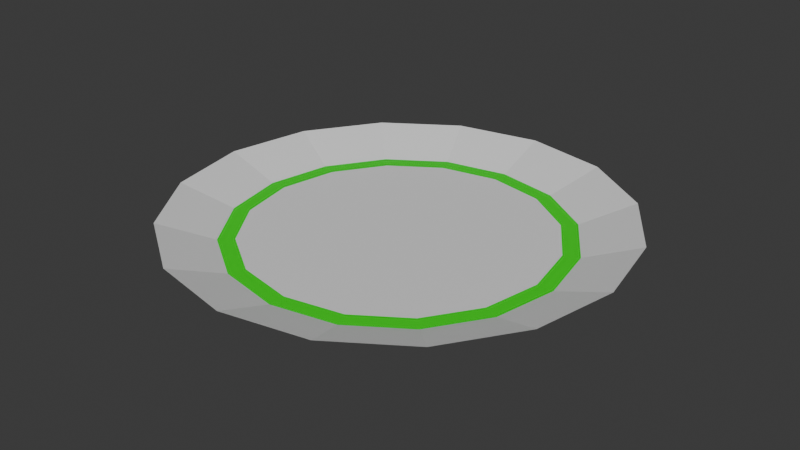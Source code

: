# Source: Plate.blend  (saved by Blender 4.4.30; exported with 4.5.12 LTS)
import bpy
from mathutils import Matrix  # noqa: F401  (used for matrix-valued properties, if any)

bpy.ops.wm.read_factory_settings(use_empty=True)
scene = bpy.context.scene
scene.name = 'Scene'

# ---- collections
col_collection = bpy.data.collections.new('Collection'); scene.collection.children.link(col_collection)

# ---- materials (node trees are filled in below, after node groups)
mat_ring = bpy.data.materials.new('Ring')
mat_plate = bpy.data.materials.new('Plate')

# ---- material node trees
mat_ring.use_nodes = True; mat_ring.node_tree.nodes.clear()
_N = mat_ring.node_tree.nodes; _L = mat_ring.node_tree.links
n0 = _N.new('ShaderNodeBsdfPrincipled'); n0.name = 'Principled BSDF'; n0.location = (10, 300)
n0.inputs[0].default_value = (0.0008284, 0.8001, 0.0, 1.0)
n1 = _N.new('ShaderNodeOutputMaterial'); n1.name = 'Material Output'; n1.location = (300, 300)
_L.new(n0.outputs[0], n1.inputs[0])
n1.is_active_output = True
mat_plate.use_nodes = True; mat_plate.node_tree.nodes.clear()
_N = mat_plate.node_tree.nodes; _L = mat_plate.node_tree.links
n0 = _N.new('ShaderNodeBsdfPrincipled'); n0.name = 'Principled BSDF'; n0.location = (10, 300)
n1 = _N.new('ShaderNodeOutputMaterial'); n1.name = 'Material Output'; n1.location = (300, 300)
_L.new(n0.outputs[0], n1.inputs[0])
n1.is_active_output = True

# ---- world
world_world = bpy.data.worlds.new('World'); scene.world = world_world
world_world.use_nodes = True; world_world.node_tree.nodes.clear()
_N = world_world.node_tree.nodes; _L = world_world.node_tree.links
n0 = _N.new('ShaderNodeOutputWorld'); n0.name = 'World Output'; n0.location = (300, 300)
n1 = _N.new('ShaderNodeBackground'); n1.name = 'Background'; n1.location = (10, 300)
n1.inputs[0].default_value = (0.05088, 0.05088, 0.05088, 1.0)
_L.new(n1.outputs[0], n0.inputs[0])
n0.is_active_output = True
world_world.color = (0.05088, 0.05088, 0.05088)
world_world.sun_shadow_jitter_overblur = 0.0

# ---- meshes
me_circle = bpy.data.meshes.new('Circle')
me_circle.from_pydata([(7.843e-10, 0.1974, 0.0), (-0.07553, 0.1823, 0.0), (-0.1396, 0.1396, 0.0), (-0.1823, 0.07553, 0.0), (-0.1974, -5.882e-10, 0.0), (-0.1823, -0.07553, 0.0), (-0.1396, -0.1396, 0.0), (-0.07553, -0.1823, 0.0), (7.843e-10, -0.1974, 0.0), (0.07553, -0.1823, 0.0), (0.1396, -0.1396, 0.0), (0.1823, -0.07553, 0.0), (0.1974, -5.882e-10, 0.0), (0.1823, 0.07553, 0.0), (0.1396, 0.1396, 0.0), (0.07553, 0.1823, 0.0), (-1.992e-10, 0.2378, 0.02625), (-0.09099, 0.2197, 0.02625), (-0.1681, 0.1681, 0.02625), (-0.2197, 0.09099, 0.02625), (-0.2378, -3.273e-10, 0.02625), (-0.2197, -0.09099, 0.02625), (-0.1681, -0.1681, 0.02625), (-0.09099, -0.2197, 0.02625), (-1.992e-10, -0.2378, 0.02625), (0.09099, -0.2197, 0.02625), (0.1681, -0.1681, 0.02625), (0.2197, -0.09099, 0.02625), (0.2378, -3.273e-10, 0.02625), (0.2197, 0.09099, 0.02625), (0.1681, 0.1681, 0.02625), (0.09099, 0.2197, 0.02625), (1.577e-09, 0.179, 0.0054), (-0.0685, 0.1654, 0.0054), (-0.1266, 0.1266, 0.0054), (-0.1654, 0.0685, 0.0054), (-0.179, -4.766e-10, 0.0054), (-0.1654, -0.0685, 0.0054), (-0.1266, -0.1266, 0.0054), (-0.0685, -0.1654, 0.0054), (1.577e-09, -0.179, 0.0054), (0.0685, -0.1654, 0.0054), (0.1266, -0.1266, 0.0054), (0.1654, -0.0685, 0.0054), (0.179, -4.766e-10, 0.0054), (0.1654, 0.0685, 0.0054), (0.1266, 0.1266, 0.0054), (0.0685, 0.1654, 0.0054), (-0.0617, 0.149, 0.0054), (2.391e-09, 0.1612, 0.0054), (-0.114, 0.114, 0.0054), (-0.149, 0.0617, 0.0054), (-0.1612, -4.293e-10, 0.0054), (-0.149, -0.0617, 0.0054), (-0.114, -0.114, 0.0054), (-0.0617, -0.149, 0.0054), (2.391e-09, -0.1612, 0.0054), (0.0617, -0.149, 0.0054), (0.114, -0.114, 0.0054), (0.149, -0.0617, 0.0054), (0.1612, -4.293e-10, 0.0054), (0.149, 0.0617, 0.0054), (0.114, 0.114, 0.0054), (0.0617, 0.149, 0.0054), (-0.06922, 0.1671, 0.0), (1.186e-09, 0.1809, 0.0), (-0.1279, 0.1279, 0.0), (-0.1671, 0.06922, 0.0), (-0.1809, -6.947e-10, 0.0), (-0.1671, -0.06922, 0.0), (-0.1279, -0.1279, 0.0), (-0.06922, -0.1671, 0.0), (1.186e-09, -0.1809, 0.0), (0.06922, -0.1671, 0.0), (0.1279, -0.1279, 0.0), (0.1671, -0.06922, 0.0), (0.1809, -6.947e-10, 0.0), (0.1671, 0.06922, 0.0), (0.1279, 0.1279, 0.0), (0.06922, 0.1671, 0.0)], [], [(14, 13, 77, 78), (28, 29, 45, 44), (13, 14, 30, 29), (6, 7, 23, 22), (14, 15, 31, 30), (7, 8, 24, 23), (0, 1, 17, 16), (15, 0, 16, 31), (8, 9, 25, 24), (1, 2, 18, 17), (9, 10, 26, 25), (2, 3, 19, 18), (10, 11, 27, 26), (3, 4, 20, 19), (11, 12, 28, 27), (4, 5, 21, 20), (12, 13, 29, 28), (5, 6, 22, 21), (34, 35, 51, 50), (21, 22, 38, 37), (29, 30, 46, 45), (22, 23, 39, 38), (30, 31, 47, 46), (23, 24, 40, 39), (16, 17, 33, 32), (31, 16, 32, 47), (24, 25, 41, 40), (17, 18, 34, 33), (25, 26, 42, 41), (18, 19, 35, 34), (26, 27, 43, 42), (19, 20, 36, 35), (27, 28, 44, 43), (20, 21, 37, 36), (48, 50, 51, 52, 53, 54, 55, 56, 57, 58, 59, 60, 61, 62, 63, 49), (42, 43, 59, 58), (35, 36, 52, 51), (43, 44, 60, 59), (36, 37, 53, 52), (44, 45, 61, 60), (37, 38, 54, 53), (45, 46, 62, 61), (38, 39, 55, 54), (46, 47, 63, 62), (39, 40, 56, 55), (32, 33, 48, 49), (47, 32, 49, 63), (40, 41, 57, 56), (33, 34, 50, 48), (41, 42, 58, 57), (64, 65, 79, 78, 77, 76, 75, 74, 73, 72, 71, 70, 69, 68, 67, 66), (7, 6, 70, 71), (15, 14, 78, 79), (8, 7, 71, 72), (1, 0, 65, 64), (0, 15, 79, 65), (9, 8, 72, 73), (2, 1, 64, 66), (10, 9, 73, 74), (3, 2, 66, 67), (11, 10, 74, 75), (4, 3, 67, 68), (12, 11, 75, 76), (5, 4, 68, 69), (13, 12, 76, 77), (6, 5, 69, 70)])
me_circle.polygons.foreach_set('material_index', [1, 1, 1, 1, 1, 1, 1, 1, 1, 1, 1, 1, 1, 1, 1, 1, 1, 1, 0, 1, 1, 1, 1, 1, 1, 1, 1, 1, 1, 1, 1, 1, 1, 1, 1, 0, 0, 0, 0, 0, 0, 0, 0, 0, 0, 0, 0, 0, 0, 0, 1, 1, 1, 1, 1, 1, 1, 1, 1, 1, 1, 1, 1, 1, 1, 1])
_uv = me_circle.uv_layers.new(name='UVMap')
_uv.uv.foreach_set('vector', [0.0, 0.0, 0.0, 0.0, 0.0, 0.0, 0.0, 0.0, 0.0, 0.0, 0.0, 0.0, 0.0, 0.0, 0.0, 0.0, 0.0, 0.0, 0.0, 0.0, 0.0, 0.0, 0.0, 0.0, 0.0, 0.0, 0.0, 0.0, 0.0, 0.0, 0.0, 0.0, 0.0, 0.0, 0.0, 0.0, 0.0, 0.0, 0.0, 0.0, 0.0, 0.0, 0.0, 0.0, 0.0, 0.0, 0.0, 0.0, 0.0, 0.0, 0.0, 0.0, 0.0, 0.0, 0.0, 0.0, 0.0, 0.0, 0.0, 0.0, 0.0, 0.0, 0.0, 0.0, 0.0, 0.0, 0.0, 0.0, 0.0, 0.0, 0.0, 0.0, 0.0, 0.0, 0.0, 0.0, 0.0, 0.0, 0.0, 0.0, 0.0, 0.0, 0.0, 0.0, 0.0, 0.0, 0.0, 0.0, 0.0, 0.0, 0.0, 0.0, 0.0, 0.0, 0.0, 0.0, 0.0, 0.0, 0.0, 0.0, 0.0, 0.0, 0.0, 0.0, 0.0, 0.0, 0.0, 0.0, 0.0, 0.0, 0.0, 0.0, 0.0, 0.0, 0.0, 0.0, 0.0, 0.0, 0.0, 0.0, 0.0, 0.0, 0.0, 0.0, 0.0, 0.0, 0.0, 0.0, 0.0, 0.0, 0.0, 0.0, 0.0, 0.0, 0.0, 0.0, 0.0, 0.0, 0.0, 0.0, 0.0, 0.0, 0.0, 0.0, 0.0, 0.0, 0.0, 0.0, 0.0, 0.0, 0.0, 0.0, 0.0, 0.0, 0.0, 0.0, 0.0, 0.0, 0.0, 0.0, 0.0, 0.0, 0.0, 0.0, 0.0, 0.0, 0.0, 0.0, 0.0, 0.0, 0.0, 0.0, 0.0, 0.0, 0.0, 0.0, 0.0, 0.0, 0.0, 0.0, 0.0, 0.0, 0.0, 0.0, 0.0, 0.0, 0.0, 0.0, 0.0, 0.0, 0.0, 0.0, 0.0, 0.0, 0.0, 0.0, 0.0, 0.0, 0.0, 0.0, 0.0, 0.0, 0.0, 0.0, 0.0, 0.0, 0.0, 0.0, 0.0, 0.0, 0.0, 0.0, 0.0, 0.0, 0.0, 0.0, 0.0, 0.0, 0.0, 0.0, 0.0, 0.0, 0.0, 0.0, 0.0, 0.0, 0.0, 0.0, 0.0, 0.0, 0.0, 0.0, 0.0, 0.0, 0.0, 0.0, 0.0, 0.0, 0.0, 0.0, 0.0, 0.0, 0.0, 0.0, 0.0, 0.0, 0.0, 0.0, 0.0, 0.0, 0.0, 0.0, 0.0, 0.0, 0.0, 0.0, 0.0, 0.0, 0.0, 0.0, 0.0, 0.0, 0.0, 0.0, 0.0, 0.0, 0.0, 0.0, 0.0, 0.0, 0.0, 0.0, 0.0, 0.0, 0.0, 0.0, 0.0, 0.0, 0.0, 0.0, 0.0, 0.0, 0.0, 0.0, 0.0, 0.0, 0.0, 0.0, 0.0, 0.0, 0.0, 0.0, 0.0, 0.0, 0.0, 0.0, 0.0, 0.0, 0.0, 0.0, 0.0, 0.0, 0.0, 0.0, 0.0, 0.0, 0.0, 0.0, 0.0, 0.0, 0.0, 0.0, 0.0, 0.0, 0.0, 0.0, 0.0, 0.0, 0.0, 0.0, 0.0, 0.0, 0.0, 0.0, 0.0, 0.0, 0.0, 0.0, 0.0, 0.0, 0.0, 0.0, 0.0, 0.0, 0.0, 0.0, 0.0, 0.0, 0.0, 0.0, 0.0, 0.0, 0.0, 0.0, 0.0, 0.0, 0.0, 0.0, 0.0, 0.0, 0.0, 0.0, 0.0, 0.0, 0.0, 0.0, 0.0, 0.0, 0.0, 0.0, 0.0, 0.0, 0.0, 0.0, 0.0, 0.0, 0.0, 0.0, 0.0, 0.0, 0.0, 0.0, 0.0, 0.0, 0.0, 0.0, 0.0, 0.0, 0.0, 0.0, 0.0, 0.0, 0.0, 0.0, 0.0, 0.0, 0.0, 0.0, 0.0, 0.0, 0.0, 0.0, 0.0, 0.0, 0.0, 0.0, 0.0, 0.0, 0.0, 0.0, 0.0, 0.0, 0.0, 0.0, 0.0, 0.0, 0.0, 0.0, 0.0, 0.0, 0.0, 0.0, 0.0, 0.0, 0.0, 0.0, 0.0, 0.0, 0.0, 0.0, 0.0, 0.0, 0.0, 0.0, 0.0, 0.0, 0.0, 0.0, 0.0, 0.0, 0.0, 0.0, 0.0, 0.0, 0.0, 0.0, 0.0, 0.0, 0.0, 0.0, 0.0, 0.0, 0.0, 0.0, 0.0, 0.0, 0.0, 0.0, 0.0, 0.0, 0.0, 0.0, 0.0, 0.0, 0.0, 0.0, 0.0, 0.0, 0.0, 0.0, 0.0, 0.0, 0.0, 0.0, 0.0, 0.0, 0.0, 0.0, 0.0, 0.0, 0.0, 0.0, 0.0, 0.0, 0.0, 0.0, 0.0, 0.0, 0.0, 0.0, 0.0, 0.0, 0.0, 0.0, 0.0, 0.0, 0.0, 0.0, 0.0, 0.0, 0.0, 0.0, 0.0, 0.0, 0.0, 0.0, 0.0, 0.0, 0.0, 0.0, 0.0, 0.0, 0.0, 0.0, 0.0, 0.0, 0.0, 0.0, 0.0, 0.0, 0.0, 0.0, 0.0, 0.0, 0.0, 0.0, 0.0, 0.0, 0.0, 0.0, 0.0, 0.0, 0.0, 0.0, 0.0, 0.0, 0.0, 0.0, 0.0, 0.0, 0.0, 0.0, 0.0, 0.0, 0.0, 0.0, 0.0, 0.0, 0.0, 0.0, 0.0, 0.0, 0.0, 0.0, 0.0, 0.0, 0.0, 0.0, 0.0, 0.0, 0.0, 0.0, 0.0, 0.0, 0.0, 0.0, 0.0, 0.0, 0.0, 0.0, 0.0, 0.0, 0.0, 0.0, 0.0, 0.0, 0.0, 0.0, 0.0, 0.0, 0.0, 0.0, 0.0, 0.0, 0.0, 0.0])
me_circle.materials.append(mat_ring)
me_circle.materials.append(mat_plate)
me_circle.update()

# ---- objects
ob_plate = bpy.data.objects.new('Plate', me_circle)

# ---- transforms, parenting, visibility, modifiers, constraints
ob_plate.location = (0.0, 0.0, 0.0)

# ---- collection membership
col_collection.objects.link(ob_plate)

# ---- scene / render settings (as saved in the file)
scene.frame_start = 1; scene.frame_end = 250; scene.frame_set(1)
scene.render.engine = 'BLENDER_EEVEE_NEXT'
bpy.context.view_layer.update()

# ---- added for rendering (the .blend has no active camera and no usable light): camera, sun
cam_auto = bpy.data.cameras.new('AutoCamera')
cam_auto.lens = 50.0
cam_auto.sensor_width = 36.0
cam_auto.clip_end = 1000.0
ob_auto_camera = bpy.data.objects.new('AutoCamera', cam_auto)
scene.collection.objects.link(ob_auto_camera)
ob_auto_camera.location = (0.622723, -0.747268, 0.511303)
ob_auto_camera.rotation_euler = (1.09748, -7.21219e-08, 0.694738)
scene.camera = ob_auto_camera
light_auto_sun = bpy.data.lights.new('AutoSun', 'SUN')
light_auto_sun.energy = 3.0
light_auto_sun.angle = 0.0523599
ob_auto_sun = bpy.data.objects.new('AutoSun', light_auto_sun)
scene.collection.objects.link(ob_auto_sun)
ob_auto_sun.rotation_euler = (0.872665, 0.174533, 0.523599)
bpy.context.view_layer.update()
